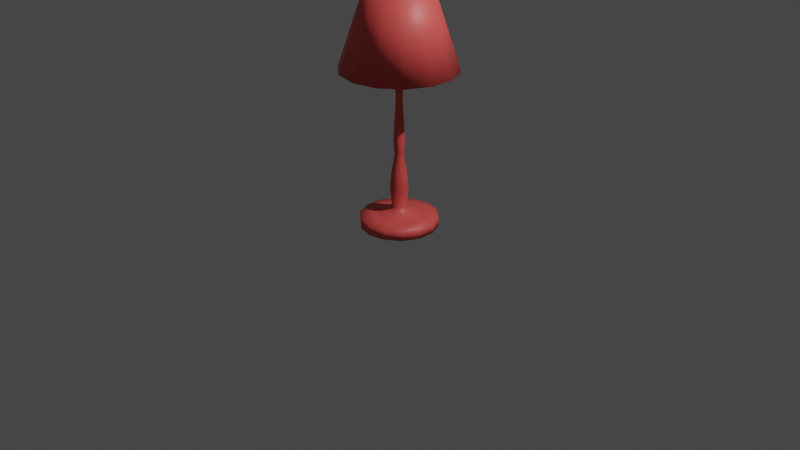 # Source: Lamp.blend  (saved by Blender 3.3.6; exported with 4.5.12 LTS)
import bpy
from mathutils import Matrix  # noqa: F401  (used for matrix-valued properties, if any)

bpy.ops.wm.read_factory_settings(use_empty=True)
scene = bpy.context.scene
scene.name = 'Scene'

# ---- collections
col_collection = bpy.data.collections.new('Collection'); scene.collection.children.link(col_collection)

# ---- materials (node trees are filled in below, after node groups)
mat_material_003 = bpy.data.materials.new('Material.003')
mat_material_003.use_transparent_shadow = False

# ---- material node trees
mat_material_003.use_nodes = True; mat_material_003.node_tree.nodes.clear()
_N = mat_material_003.node_tree.nodes; _L = mat_material_003.node_tree.links
n0 = _N.new('ShaderNodeBsdfPrincipled'); n0.name = 'Principled BSDF'; n0.location = (10, 300)
n0.distribution = 'GGX'
n0.subsurface_method = 'RANDOM_WALK_SKIN'
n0.inputs[0].default_value = (0.8271, 0.09379, 0.08593, 1.0)
n0.inputs[3].default_value = 1.45
n0.inputs[27].default_value = (0.0, 0.0, 0.0, 1.0)
n0.inputs[28].default_value = 1.0
n1 = _N.new('ShaderNodeOutputMaterial'); n1.name = 'Material Output'; n1.location = (300, 300)
_L.new(n0.outputs[0], n1.inputs[0])
n1.is_active_output = True

# ---- world
world_world = bpy.data.worlds.new('World'); scene.world = world_world
world_world.use_nodes = True; world_world.node_tree.nodes.clear()
_N = world_world.node_tree.nodes; _L = world_world.node_tree.links
n0 = _N.new('ShaderNodeOutputWorld'); n0.name = 'World Output'; n0.location = (300, 300)
n1 = _N.new('ShaderNodeBackground'); n1.name = 'Background'; n1.location = (10, 300)
n1.inputs[0].default_value = (0.05088, 0.05088, 0.05088, 1.0)
_L.new(n1.outputs[0], n0.inputs[0])
n0.is_active_output = True
world_world.color = (0.05088, 0.05088, 0.05088)
world_world.use_sun_shadow = False
world_world.sun_shadow_jitter_overblur = 0.0

# ---- cameras
cam_camera = bpy.data.cameras.new('Camera')
cam_camera.clip_end = 100.0
cam_camera.ortho_scale = 7.314

# ---- lights
light_light = bpy.data.lights.new('Light', 'POINT')
light_light.transmission_factor = 0.0
light_light.energy = 1000.0
light_light.shadow_soft_size = 0.1
light_light.shadow_maximum_resolution = 0.006
light_light.use_absolute_resolution = True

# ---- meshes
me_cylinder = bpy.data.meshes.new('Cylinder')
me_cylinder.from_pydata([(0.0, 0.4, -0.05), (0.0, 0.4, 0.05), (0.1736, 0.3604, -0.05), (0.1736, 0.3604, 0.05), (0.3127, 0.2494, -0.05), (0.3127, 0.2494, 0.05), (0.39, 0.08901, -0.05), (0.39, 0.08901, 0.05), (0.39, -0.08901, -0.05), (0.39, -0.08901, 0.05), (0.3127, -0.2494, -0.05), (0.3127, -0.2494, 0.05), (0.1736, -0.3604, -0.05), (0.1736, -0.3604, 0.05), (0.0, -0.4, -0.05), (0.0, -0.4, 0.05), (-0.1736, -0.3604, -0.05), (-0.1736, -0.3604, 0.05), (-0.3127, -0.2494, -0.05), (-0.3127, -0.2494, 0.05), (-0.39, -0.08901, -0.05), (-0.39, -0.08901, 0.05), (-0.39, 0.08901, -0.05), (-0.39, 0.08901, 0.05), (-0.3127, 0.2494, -0.05), (-0.3127, 0.2494, 0.05), (-0.1736, 0.3604, -0.05), (-0.1736, 0.3604, 0.05), (0.04968, 0.1032, 0.1159), (-5.593e-09, 0.1145, 0.1159), (0.08953, 0.07139, 0.1159), (0.1116, 0.02548, 0.1159), (0.1116, -0.02548, 0.1159), (0.08953, -0.07139, 0.1159), (0.04968, -0.1032, 0.1159), (-5.593e-09, -0.1145, 0.1159), (-0.04968, -0.1032, 0.1159), (-0.08953, -0.07139, 0.1159), (-0.1116, -0.02548, 0.1159), (-0.1116, 0.02548, 0.1159), (-0.08953, 0.07139, 0.1159), (-0.04968, 0.1032, 0.1159), (0.04968, 0.1032, 1.717), (3.184e-08, 0.1145, 1.717), (0.08953, 0.07139, 1.717), (0.1116, 0.02548, 1.717), (0.1116, -0.02548, 1.717), (0.08953, -0.07139, 1.717), (0.04968, -0.1032, 1.717), (3.184e-08, -0.1145, 1.717), (-0.04968, -0.1032, 1.717), (-0.08953, -0.07139, 1.717), (-0.1116, -0.02548, 1.717), (-0.1116, 0.02548, 1.717), (-0.08953, 0.07139, 1.717), (-0.04968, 0.1032, 1.717), (0.07194, 0.01642, 0.1519), (0.09278, 0.02118, 0.3434), (0.07564, 0.01726, 0.5253), (0.04482, 0.01023, 0.7039), (0.04482, -0.01023, 0.7039), (0.07564, -0.01726, 0.5253), (0.09278, -0.02118, 0.3434), (0.07194, -0.01642, 0.1519), (-0.07194, 0.01642, 0.1519), (-0.09278, 0.02118, 0.3434), (-0.07564, 0.01726, 0.5253), (-0.04482, 0.01023, 0.7039), (-0.03594, 0.02867, 0.7039), (-0.06066, 0.04838, 0.5253), (-0.0744, 0.05933, 0.3434), (-0.05769, 0.04601, 0.1519), (0.03594, -0.02867, 0.7039), (0.06066, -0.04838, 0.5253), (0.0744, -0.05933, 0.3434), (0.05769, -0.04601, 0.1519), (-0.01995, 0.04142, 0.7039), (-0.03366, 0.0699, 0.5253), (-0.04129, 0.08574, 0.3434), (-0.03202, 0.06648, 0.1519), (0.01995, -0.04142, 0.7039), (0.03366, -0.0699, 0.5253), (0.04129, -0.08574, 0.3434), (0.03202, -0.06648, 0.1519), (1.022e-09, 0.04598, 0.7039), (-2.232e-09, 0.07759, 0.5253), (-2.37e-09, 0.09516, 0.3434), (-3.402e-09, 0.07379, 0.1519), (1.022e-09, -0.04598, 0.7039), (-2.232e-09, -0.07759, 0.5253), (-2.37e-09, -0.09516, 0.3434), (-3.402e-09, -0.07379, 0.1519), (-0.01995, -0.04142, 0.7039), (-0.03366, -0.0699, 0.5253), (-0.04129, -0.08574, 0.3434), (-0.03202, -0.06648, 0.1519), (0.01995, 0.04142, 0.7039), (0.03366, 0.0699, 0.5253), (0.04129, 0.08574, 0.3434), (0.03202, 0.06648, 0.1519), (-0.03594, -0.02867, 0.7039), (-0.06066, -0.04838, 0.5253), (-0.0744, -0.05933, 0.3434), (-0.05769, -0.04601, 0.1519), (0.03594, 0.02867, 0.7039), (0.06066, 0.04838, 0.5253), (0.0744, 0.05933, 0.3434), (0.05769, 0.04601, 0.1519), (-0.04482, -0.01023, 0.7039), (-0.07564, -0.01726, 0.5253), (-0.09278, -0.02118, 0.3434), (-0.07194, -0.01642, 0.1519), (0.04845, 0.01106, 0.7236), (0.05513, 0.01258, 0.8747), (0.0493, 0.01125, 1.026), (0.03775, 0.008615, 1.176), (0.03344, 0.007632, 1.322), (0.04758, 0.01086, 1.468), (-0.04845, 0.01106, 0.7236), (-0.05513, 0.01258, 0.8747), (-0.0493, 0.01125, 1.026), (-0.03775, 0.008615, 1.176), (-0.03344, 0.007632, 1.322), (-0.04758, 0.01086, 1.468), (0.04758, -0.01086, 1.468), (0.03344, -0.007632, 1.322), (0.03775, -0.008615, 1.176), (0.0493, -0.01125, 1.026), (0.05513, -0.01258, 0.8747), (0.04845, -0.01106, 0.7236), (-0.03816, 0.03043, 1.468), (-0.02682, 0.02138, 1.322), (-0.03027, 0.02414, 1.176), (-0.03954, 0.03153, 1.026), (-0.04421, 0.03526, 0.8747), (-0.03885, 0.03098, 0.7236), (0.03816, -0.03043, 1.468), (0.02682, -0.02138, 1.322), (0.03027, -0.02414, 1.176), (0.03954, -0.03153, 1.026), (0.04421, -0.03526, 0.8747), (0.03885, -0.03098, 0.7236), (-0.02118, 0.04397, 1.468), (-0.01488, 0.0309, 1.322), (-0.0168, 0.03488, 1.176), (-0.02194, 0.04556, 1.026), (-0.02454, 0.05095, 0.8747), (-0.02156, 0.04477, 0.7236), (0.02118, -0.04397, 1.468), (0.01488, -0.0309, 1.322), (0.0168, -0.03488, 1.176), (0.02194, -0.04556, 1.026), (0.02454, -0.05095, 0.8747), (0.02156, -0.04477, 0.7236), (5.632e-09, 0.0488, 1.468), (-1.69e-09, 0.0343, 1.322), (-2.145e-09, 0.03872, 1.176), (8.984e-10, 0.05057, 1.026), (3.087e-09, 0.05655, 0.8747), (1.565e-09, 0.04969, 0.7236), (1.9e-09, -0.0488, 1.468), (-5.745e-09, -0.0343, 1.322), (-5.142e-09, -0.03872, 1.176), (-4.95e-10, -0.05057, 1.026), (2.865e-09, -0.05655, 0.8747), (1.566e-09, -0.04969, 0.7236), (-0.02118, -0.04397, 1.468), (-0.01488, -0.0309, 1.322), (-0.0168, -0.03488, 1.176), (-0.02194, -0.04556, 1.026), (-0.02453, -0.05095, 0.8747), (-0.02156, -0.04477, 0.7236), (0.02118, 0.04397, 1.468), (0.01488, 0.0309, 1.322), (0.0168, 0.03488, 1.176), (0.02194, 0.04556, 1.026), (0.02454, 0.05095, 0.8747), (0.02156, 0.04477, 0.7236), (-0.03816, -0.03043, 1.468), (-0.02682, -0.02138, 1.322), (-0.03027, -0.02414, 1.176), (-0.03954, -0.03153, 1.026), (-0.04421, -0.03526, 0.8747), (-0.03885, -0.03098, 0.7236), (0.03816, 0.03043, 1.468), (0.02682, 0.02138, 1.322), (0.03027, 0.02414, 1.176), (0.03954, 0.03153, 1.026), (0.04421, 0.03526, 0.8747), (0.03885, 0.03098, 0.7236), (-0.04758, -0.01086, 1.468), (-0.03344, -0.007632, 1.322), (-0.03775, -0.008615, 1.176), (-0.0493, -0.01125, 1.026), (-0.05513, -0.01258, 0.8747), (-0.04845, -0.01106, 0.7236), (0.2656, 0.06061, 0.06266), (0.1946, 0.04443, 0.07946), (0.1946, -0.04443, 0.07946), (0.2656, -0.06061, 0.06266), (-0.1182, -0.2454, 0.06266), (-0.08663, -0.1799, 0.07946), (-0.1561, -0.1245, 0.07946), (-0.213, -0.1698, 0.06266), (-0.1182, 0.2454, 0.06266), (-0.08663, 0.1799, 0.07946), (-2.268e-09, 0.1997, 0.07946), (-8.435e-10, 0.2724, 0.06266), (0.1182, 0.2454, 0.06266), (0.08663, 0.1799, 0.07946), (0.1561, 0.1245, 0.07946), (0.213, 0.1698, 0.06266), (0.1182, -0.2454, 0.06266), (0.08663, -0.1799, 0.07946), (-2.268e-09, -0.1997, 0.07946), (-8.435e-10, -0.2724, 0.06266), (-0.2656, 0.06061, 0.06266), (-0.1946, 0.04443, 0.07946), (-0.1561, 0.1245, 0.07946), (-0.213, 0.1698, 0.06266), (0.1561, -0.1245, 0.07946), (0.213, -0.1698, 0.06266), (-0.1946, -0.04443, 0.07946), (-0.2656, -0.06061, 0.06266), (0.0403, 0.009199, 1.628), (-0.0403, 0.009199, 1.628), (0.0403, -0.009199, 1.628), (-0.03232, 0.02577, 1.628), (0.03232, -0.02578, 1.628), (-0.01794, 0.03725, 1.628), (0.01794, -0.03725, 1.628), (2.184e-08, 0.04134, 1.628), (2.089e-08, -0.04134, 1.628), (-0.01794, -0.03725, 1.628), (0.01794, 0.03725, 1.628), (-0.03232, -0.02578, 1.628), (0.03232, 0.02578, 1.628), (-0.0403, -0.009199, 1.628), (-2.086e-09, 0.5456, 1.585), (-1.585e-09, 0.3149, 2.418), (0.2367, 0.4916, 1.585), (0.1366, 0.2837, 2.418), (0.4266, 0.3402, 1.585), (0.2462, 0.1963, 2.418), (0.5319, 0.1214, 1.585), (0.307, 0.07007, 2.418), (0.5319, -0.1214, 1.585), (0.307, -0.07007, 2.418), (0.4266, -0.3402, 1.585), (0.2462, -0.1963, 2.418), (0.2367, -0.4916, 1.585), (0.1366, -0.2837, 2.418), (-2.086e-09, -0.5456, 1.585), (-1.585e-09, -0.3149, 2.418), (-0.2367, -0.4916, 1.585), (-0.1366, -0.2837, 2.418), (-0.4266, -0.3402, 1.585), (-0.2462, -0.1963, 2.418), (-0.5319, -0.1214, 1.585), (-0.307, -0.07007, 2.418), (-0.5319, 0.1214, 1.585), (-0.307, 0.07007, 2.418), (-0.4266, 0.3402, 1.585), (-0.2462, 0.1963, 2.418), (-0.2367, 0.4916, 1.585), (-0.1366, 0.2837, 2.418), (-1.062e-09, 0.594, 1.585), (0.2577, 0.5352, 1.585), (0.4644, 0.3704, 1.585), (0.5791, 0.1322, 1.585), (0.5791, -0.1322, 1.585), (0.4644, -0.3704, 1.585), (0.2577, -0.5352, 1.585), (-1.062e-09, -0.594, 1.585), (-0.2577, -0.5352, 1.585), (-0.4644, -0.3704, 1.585), (-0.5791, -0.1322, 1.585), (-0.5791, 0.1322, 1.585), (-0.4644, 0.3704, 1.585), (-0.2577, 0.5352, 1.585), (-7.645e-08, 0.3034, 2.421), (0.1317, 0.2734, 2.421), (0.2372, 0.1892, 2.421), (0.2958, 0.06752, 2.421), (0.2958, -0.06752, 2.421), (0.2372, -0.1892, 2.421), (0.1317, -0.2734, 2.421), (-7.645e-08, -0.3034, 2.421), (-0.1317, -0.2734, 2.421), (-0.2372, -0.1892, 2.421), (-0.2958, -0.06752, 2.421), (-0.2958, 0.06752, 2.421), (-0.2372, 0.1892, 2.421), (-0.1317, 0.2734, 2.421), (-7.389e-08, -5.911e-09, 2.421)], [], [(0, 1, 3, 2), (2, 3, 5, 4), (4, 5, 7, 6), (6, 7, 9, 8), (8, 9, 11, 10), (10, 11, 13, 12), (12, 13, 15, 14), (14, 15, 17, 16), (16, 17, 19, 18), (18, 19, 21, 20), (20, 21, 23, 22), (22, 23, 25, 24), (198, 197, 31, 32), (24, 25, 27, 26), (26, 27, 1, 0), (0, 2, 4, 6, 8, 10, 12, 14, 16, 18, 20, 22, 24, 26), (226, 224, 45, 46), (202, 201, 36, 37), (206, 205, 41, 29), (210, 209, 28, 30), (214, 213, 34, 35), (218, 217, 39, 40), (220, 198, 32, 33), (222, 202, 37, 38), (197, 210, 30, 31), (201, 214, 35, 36), (209, 206, 29, 28), (205, 218, 40, 41), (213, 220, 33, 34), (217, 222, 38, 39), (42, 43, 55, 54, 53, 52, 51, 50, 49, 48, 47, 46, 45, 44), (227, 225, 53, 54), (228, 226, 46, 47), (229, 227, 54, 55), (230, 228, 47, 48), (231, 229, 55, 43), (232, 230, 48, 49), (233, 232, 49, 50), (234, 231, 43, 42), (235, 233, 50, 51), (236, 234, 42, 44), (237, 235, 51, 52), (224, 236, 44, 45), (225, 237, 52, 53), (39, 38, 111, 64), (64, 111, 110, 65), (65, 110, 109, 66), (66, 109, 108, 67), (31, 30, 107, 56), (56, 107, 106, 57), (57, 106, 105, 58), (58, 105, 104, 59), (38, 37, 103, 111), (111, 103, 102, 110), (110, 102, 101, 109), (109, 101, 100, 108), (30, 28, 99, 107), (107, 99, 98, 106), (106, 98, 97, 105), (105, 97, 96, 104), (37, 36, 95, 103), (103, 95, 94, 102), (102, 94, 93, 101), (101, 93, 92, 100), (28, 29, 87, 99), (99, 87, 86, 98), (98, 86, 85, 97), (97, 85, 84, 96), (36, 35, 91, 95), (95, 91, 90, 94), (94, 90, 89, 93), (93, 89, 88, 92), (35, 34, 83, 91), (91, 83, 82, 90), (90, 82, 81, 89), (89, 81, 80, 88), (29, 41, 79, 87), (87, 79, 78, 86), (86, 78, 77, 85), (85, 77, 76, 84), (34, 33, 75, 83), (83, 75, 74, 82), (82, 74, 73, 81), (81, 73, 72, 80), (41, 40, 71, 79), (79, 71, 70, 78), (78, 70, 69, 77), (77, 69, 68, 76), (33, 32, 63, 75), (75, 63, 62, 74), (74, 62, 61, 73), (73, 61, 60, 72), (40, 39, 64, 71), (71, 64, 65, 70), (70, 65, 66, 69), (69, 66, 67, 68), (32, 31, 56, 63), (63, 56, 57, 62), (62, 57, 58, 61), (61, 58, 59, 60), (67, 108, 195, 118), (118, 195, 194, 119), (119, 194, 193, 120), (120, 193, 192, 121), (121, 192, 191, 122), (122, 191, 190, 123), (59, 104, 189, 112), (112, 189, 188, 113), (113, 188, 187, 114), (114, 187, 186, 115), (115, 186, 185, 116), (116, 185, 184, 117), (108, 100, 183, 195), (195, 183, 182, 194), (194, 182, 181, 193), (193, 181, 180, 192), (192, 180, 179, 191), (191, 179, 178, 190), (104, 96, 177, 189), (189, 177, 176, 188), (188, 176, 175, 187), (187, 175, 174, 186), (186, 174, 173, 185), (185, 173, 172, 184), (100, 92, 171, 183), (183, 171, 170, 182), (182, 170, 169, 181), (181, 169, 168, 180), (180, 168, 167, 179), (179, 167, 166, 178), (96, 84, 159, 177), (177, 159, 158, 176), (176, 158, 157, 175), (175, 157, 156, 174), (174, 156, 155, 173), (173, 155, 154, 172), (92, 88, 165, 171), (171, 165, 164, 170), (170, 164, 163, 169), (169, 163, 162, 168), (168, 162, 161, 167), (167, 161, 160, 166), (88, 80, 153, 165), (165, 153, 152, 164), (164, 152, 151, 163), (163, 151, 150, 162), (162, 150, 149, 161), (161, 149, 148, 160), (84, 76, 147, 159), (159, 147, 146, 158), (158, 146, 145, 157), (157, 145, 144, 156), (156, 144, 143, 155), (155, 143, 142, 154), (80, 72, 141, 153), (153, 141, 140, 152), (152, 140, 139, 151), (151, 139, 138, 150), (150, 138, 137, 149), (149, 137, 136, 148), (76, 68, 135, 147), (147, 135, 134, 146), (146, 134, 133, 145), (145, 133, 132, 144), (144, 132, 131, 143), (143, 131, 130, 142), (72, 60, 129, 141), (141, 129, 128, 140), (140, 128, 127, 139), (139, 127, 126, 138), (138, 126, 125, 137), (137, 125, 124, 136), (68, 67, 118, 135), (135, 118, 119, 134), (134, 119, 120, 133), (133, 120, 121, 132), (132, 121, 122, 131), (131, 122, 123, 130), (60, 59, 112, 129), (129, 112, 113, 128), (128, 113, 114, 127), (127, 114, 115, 126), (126, 115, 116, 125), (125, 116, 117, 124), (23, 21, 223, 216), (216, 223, 222, 217), (13, 11, 221, 212), (212, 221, 220, 213), (27, 25, 219, 204), (204, 219, 218, 205), (3, 1, 207, 208), (208, 207, 206, 209), (17, 15, 215, 200), (200, 215, 214, 201), (7, 5, 211, 196), (196, 211, 210, 197), (21, 19, 203, 223), (223, 203, 202, 222), (11, 9, 199, 221), (221, 199, 198, 220), (25, 23, 216, 219), (219, 216, 217, 218), (15, 13, 212, 215), (215, 212, 213, 214), (5, 3, 208, 211), (211, 208, 209, 210), (1, 27, 204, 207), (207, 204, 205, 206), (19, 17, 200, 203), (203, 200, 201, 202), (9, 7, 196, 199), (199, 196, 197, 198), (123, 190, 237, 225), (117, 184, 236, 224), (190, 178, 235, 237), (184, 172, 234, 236), (178, 166, 233, 235), (172, 154, 231, 234), (166, 160, 232, 233), (160, 148, 230, 232), (154, 142, 229, 231), (148, 136, 228, 230), (142, 130, 227, 229), (136, 124, 226, 228), (130, 123, 225, 227), (124, 117, 224, 226), (266, 239, 241, 267), (267, 241, 243, 268), (268, 243, 245, 269), (269, 245, 247, 270), (270, 247, 249, 271), (271, 249, 251, 272), (272, 251, 253, 273), (273, 253, 255, 274), (274, 255, 257, 275), (275, 257, 259, 276), (276, 259, 261, 277), (277, 261, 263, 278), (241, 239, 265, 263, 261, 259, 257, 255, 253, 251, 249, 247, 245, 243), (278, 263, 265, 279), (279, 265, 239, 266), (254, 256, 289, 288), (240, 238, 266, 267), (242, 240, 267, 268), (244, 242, 268, 269), (246, 244, 269, 270), (248, 246, 270, 271), (250, 248, 271, 272), (252, 250, 272, 273), (254, 252, 273, 274), (256, 254, 274, 275), (258, 256, 275, 276), (260, 258, 276, 277), (262, 260, 277, 278), (264, 262, 278, 279), (238, 264, 279, 266), (240, 242, 282, 281), (256, 258, 290, 289), (242, 244, 283, 282), (258, 260, 291, 290), (244, 246, 284, 283), (260, 262, 292, 291), (246, 248, 285, 284), (262, 264, 293, 292), (248, 250, 286, 285), (264, 238, 280, 293), (250, 252, 287, 286), (252, 254, 288, 287), (238, 240, 281, 280), (280, 281, 294), (281, 282, 294), (282, 283, 294), (283, 284, 294), (284, 285, 294), (285, 286, 294), (286, 287, 294), (287, 288, 294), (288, 289, 294), (289, 290, 294), (290, 291, 294), (291, 292, 294), (292, 293, 294), (293, 280, 294)])
me_cylinder.polygons.foreach_set('use_smooth', [True] * 283)
_uv = me_cylinder.uv_layers.new(name='UVMap')
_uv.uv.foreach_set('vector', [1.0, 0.5, 1.0, 1.0, 0.9286, 1.0, 0.9286, 0.5, 0.9286, 0.5, 0.9286, 1.0, 0.8571, 1.0, 0.8571, 0.5, 0.8571, 0.5, 0.8571, 1.0, 0.7857, 1.0, 0.7857, 0.5, 0.7857, 0.5, 0.7857, 1.0, 0.7143, 1.0, 0.7143, 0.5, 0.7143, 0.5, 0.7143, 1.0, 0.6429, 1.0, 0.6429, 0.5, 0.6429, 0.5, 0.6429, 1.0, 0.5714, 1.0, 0.5714, 0.5, 0.5714, 0.5, 0.5714, 1.0, 0.5, 1.0, 0.5, 0.5, 0.5, 0.5, 0.5, 1.0, 0.4286, 1.0, 0.4286, 0.5, 0.4286, 0.5, 0.4286, 1.0, 0.3571, 1.0, 0.3571, 0.5, 0.3571, 0.5, 0.3571, 1.0, 0.2857, 1.0, 0.2857, 0.5, 0.2857, 0.5, 0.2857, 1.0, 0.2143, 1.0, 0.2143, 0.5, 0.2143, 0.5, 0.2143, 1.0, 0.1429, 1.0, 0.1429, 0.5, 0.7143, 1.0, 0.7857, 1.0, 0.7857, 1.0, 0.7143, 1.0, 0.1429, 0.5, 0.1429, 1.0, 0.07143, 1.0, 0.07143, 0.5, 0.07143, 0.5, 0.07143, 1.0, -1.341e-07, 1.0, -1.341e-07, 0.5, 0.75, 0.49, 0.8541, 0.4662, 0.9376, 0.3996, 0.984, 0.3034, 0.984, 0.1966, 0.9376, 0.1004, 0.8541, 0.03377, 0.75, 0.01, 0.6459, 0.03377, 0.5624, 0.1004, 0.516, 0.1966, 0.516, 0.3034, 0.5624, 0.3996, 0.6459, 0.4662, 0.7143, 1.0, 0.7857, 1.0, 0.7857, 1.0, 0.7143, 1.0, 0.3571, 1.0, 0.4286, 1.0, 0.4286, 1.0, 0.3571, 1.0, -1.341e-07, 1.0, 0.07143, 1.0, 0.07143, 1.0, -1.341e-07, 1.0, 0.8571, 1.0, 0.9286, 1.0, 0.9286, 1.0, 0.8571, 1.0, 0.5, 1.0, 0.5714, 1.0, 0.5714, 1.0, 0.5, 1.0, 0.1429, 1.0, 0.2143, 1.0, 0.2143, 1.0, 0.1429, 1.0, 0.6429, 1.0, 0.7143, 1.0, 0.7143, 1.0, 0.6429, 1.0, 0.2857, 1.0, 0.3571, 1.0, 0.3571, 1.0, 0.2857, 1.0, 0.7857, 1.0, 0.8571, 1.0, 0.8571, 1.0, 0.7857, 1.0, 0.4286, 1.0, 0.5, 1.0, 0.5, 1.0, 0.4286, 1.0, 0.9286, 1.0, 1.0, 1.0, 1.0, 1.0, 0.9286, 1.0, 0.07143, 1.0, 0.1429, 1.0, 0.1429, 1.0, 0.07143, 1.0, 0.5714, 1.0, 0.6429, 1.0, 0.6429, 1.0, 0.5714, 1.0, 0.2143, 1.0, 0.2857, 1.0, 0.2857, 1.0, 0.2143, 1.0, 0.3541, 0.4662, 0.25, 0.49, 0.1459, 0.4662, 0.06236, 0.3996, 0.01602, 0.3034, 0.01602, 0.1966, 0.06236, 0.1004, 0.1459, 0.03377, 0.25, 0.01, 0.3541, 0.03377, 0.4376, 0.1004, 0.484, 0.1966, 0.484, 0.3034, 0.4376, 0.3996, 0.1429, 1.0, 0.2143, 1.0, 0.2143, 1.0, 0.1429, 1.0, 0.6429, 1.0, 0.7143, 1.0, 0.7143, 1.0, 0.6429, 1.0, 0.07143, 1.0, 0.1429, 1.0, 0.1429, 1.0, 0.07143, 1.0, 0.5714, 1.0, 0.6429, 1.0, 0.6429, 1.0, 0.5714, 1.0, -1.341e-07, 1.0, 0.07143, 1.0, 0.07143, 1.0, -1.341e-07, 1.0, 0.5, 1.0, 0.5714, 1.0, 0.5714, 1.0, 0.5, 1.0, 0.4286, 1.0, 0.5, 1.0, 0.5, 1.0, 0.4286, 1.0, 0.9286, 1.0, 1.0, 1.0, 1.0, 1.0, 0.9286, 1.0, 0.3571, 1.0, 0.4286, 1.0, 0.4286, 1.0, 0.3571, 1.0, 0.8571, 1.0, 0.9286, 1.0, 0.9286, 1.0, 0.8571, 1.0, 0.2857, 1.0, 0.3571, 1.0, 0.3571, 1.0, 0.2857, 1.0, 0.7857, 1.0, 0.8571, 1.0, 0.8571, 1.0, 0.7857, 1.0, 0.2143, 1.0, 0.2857, 1.0, 0.2857, 1.0, 0.2143, 1.0, 0.2143, 1.0, 0.2857, 1.0, 0.2857, 1.0, 0.2143, 1.0, 0.2143, 1.0, 0.2857, 1.0, 0.2857, 1.0, 0.2143, 1.0, 0.2143, 1.0, 0.2857, 1.0, 0.2857, 1.0, 0.2143, 1.0, 0.2143, 1.0, 0.2857, 1.0, 0.2857, 1.0, 0.2143, 1.0, 0.7857, 1.0, 0.8571, 1.0, 0.8571, 1.0, 0.7857, 1.0, 0.7857, 1.0, 0.8571, 1.0, 0.8571, 1.0, 0.7857, 1.0, 0.7857, 1.0, 0.8571, 1.0, 0.8571, 1.0, 0.7857, 1.0, 0.7857, 1.0, 0.8571, 1.0, 0.8571, 1.0, 0.7857, 1.0, 0.2857, 1.0, 0.3571, 1.0, 0.3571, 1.0, 0.2857, 1.0, 0.2857, 1.0, 0.3571, 1.0, 0.3571, 1.0, 0.2857, 1.0, 0.2857, 1.0, 0.3571, 1.0, 0.3571, 1.0, 0.2857, 1.0, 0.2857, 1.0, 0.3571, 1.0, 0.3571, 1.0, 0.2857, 1.0, 0.8571, 1.0, 0.9286, 1.0, 0.9286, 1.0, 0.8571, 1.0, 0.8571, 1.0, 0.9286, 1.0, 0.9286, 1.0, 0.8571, 1.0, 0.8571, 1.0, 0.9286, 1.0, 0.9286, 1.0, 0.8571, 1.0, 0.8571, 1.0, 0.9286, 1.0, 0.9286, 1.0, 0.8571, 1.0, 0.3571, 1.0, 0.4286, 1.0, 0.4286, 1.0, 0.3571, 1.0, 0.3571, 1.0, 0.4286, 1.0, 0.4286, 1.0, 0.3571, 1.0, 0.3571, 1.0, 0.4286, 1.0, 0.4286, 1.0, 0.3571, 1.0, 0.3571, 1.0, 0.4286, 1.0, 0.4286, 1.0, 0.3571, 1.0, 0.9286, 1.0, 1.0, 1.0, 1.0, 1.0, 0.9286, 1.0, 0.9286, 1.0, 1.0, 1.0, 1.0, 1.0, 0.9286, 1.0, 0.9286, 1.0, 1.0, 1.0, 1.0, 1.0, 0.9286, 1.0, 0.9286, 1.0, 1.0, 1.0, 1.0, 1.0, 0.9286, 1.0, 0.4286, 1.0, 0.5, 1.0, 0.5, 1.0, 0.4286, 1.0, 0.4286, 1.0, 0.5, 1.0, 0.5, 1.0, 0.4286, 1.0, 0.4286, 1.0, 0.5, 1.0, 0.5, 1.0, 0.4286, 1.0, 0.4286, 1.0, 0.5, 1.0, 0.5, 1.0, 0.4286, 1.0, 0.5, 1.0, 0.5714, 1.0, 0.5714, 1.0, 0.5, 1.0, 0.5, 1.0, 0.5714, 1.0, 0.5714, 1.0, 0.5, 1.0, 0.5, 1.0, 0.5714, 1.0, 0.5714, 1.0, 0.5, 1.0, 0.5, 1.0, 0.5714, 1.0, 0.5714, 1.0, 0.5, 1.0, -1.341e-07, 1.0, 0.07143, 1.0, 0.07143, 1.0, -1.341e-07, 1.0, -1.341e-07, 1.0, 0.07143, 1.0, 0.07143, 1.0, -1.341e-07, 1.0, -1.341e-07, 1.0, 0.07143, 1.0, 0.07143, 1.0, -1.341e-07, 1.0, -1.341e-07, 1.0, 0.07143, 1.0, 0.07143, 1.0, -1.341e-07, 1.0, 0.5714, 1.0, 0.6429, 1.0, 0.6429, 1.0, 0.5714, 1.0, 0.5714, 1.0, 0.6429, 1.0, 0.6429, 1.0, 0.5714, 1.0, 0.5714, 1.0, 0.6429, 1.0, 0.6429, 1.0, 0.5714, 1.0, 0.5714, 1.0, 0.6429, 1.0, 0.6429, 1.0, 0.5714, 1.0, 0.07143, 1.0, 0.1429, 1.0, 0.1429, 1.0, 0.07143, 1.0, 0.07143, 1.0, 0.1429, 1.0, 0.1429, 1.0, 0.07143, 1.0, 0.07143, 1.0, 0.1429, 1.0, 0.1429, 1.0, 0.07143, 1.0, 0.07143, 1.0, 0.1429, 1.0, 0.1429, 1.0, 0.07143, 1.0, 0.6429, 1.0, 0.7143, 1.0, 0.7143, 1.0, 0.6429, 1.0, 0.6429, 1.0, 0.7143, 1.0, 0.7143, 1.0, 0.6429, 1.0, 0.6429, 1.0, 0.7143, 1.0, 0.7143, 1.0, 0.6429, 1.0, 0.6429, 1.0, 0.7143, 1.0, 0.7143, 1.0, 0.6429, 1.0, 0.1429, 1.0, 0.2143, 1.0, 0.2143, 1.0, 0.1429, 1.0, 0.1429, 1.0, 0.2143, 1.0, 0.2143, 1.0, 0.1429, 1.0, 0.1429, 1.0, 0.2143, 1.0, 0.2143, 1.0, 0.1429, 1.0, 0.1429, 1.0, 0.2143, 1.0, 0.2143, 1.0, 0.1429, 1.0, 0.7143, 1.0, 0.7857, 1.0, 0.7857, 1.0, 0.7143, 1.0, 0.7143, 1.0, 0.7857, 1.0, 0.7857, 1.0, 0.7143, 1.0, 0.7143, 1.0, 0.7857, 1.0, 0.7857, 1.0, 0.7143, 1.0, 0.7143, 1.0, 0.7857, 1.0, 0.7857, 1.0, 0.7143, 1.0, 0.2143, 1.0, 0.2857, 1.0, 0.2857, 1.0, 0.2143, 1.0, 0.2143, 1.0, 0.2857, 1.0, 0.2857, 1.0, 0.2143, 1.0, 0.2143, 1.0, 0.2857, 1.0, 0.2857, 1.0, 0.2143, 1.0, 0.2143, 1.0, 0.2857, 1.0, 0.2857, 1.0, 0.2143, 1.0, 0.2143, 1.0, 0.2857, 1.0, 0.2857, 1.0, 0.2143, 1.0, 0.2143, 1.0, 0.2857, 1.0, 0.2857, 1.0, 0.2143, 1.0, 0.7857, 1.0, 0.8571, 1.0, 0.8571, 1.0, 0.7857, 1.0, 0.7857, 1.0, 0.8571, 1.0, 0.8571, 1.0, 0.7857, 1.0, 0.7857, 1.0, 0.8571, 1.0, 0.8571, 1.0, 0.7857, 1.0, 0.7857, 1.0, 0.8571, 1.0, 0.8571, 1.0, 0.7857, 1.0, 0.7857, 1.0, 0.8571, 1.0, 0.8571, 1.0, 0.7857, 1.0, 0.7857, 1.0, 0.8571, 1.0, 0.8571, 1.0, 0.7857, 1.0, 0.2857, 1.0, 0.3571, 1.0, 0.3571, 1.0, 0.2857, 1.0, 0.2857, 1.0, 0.3571, 1.0, 0.3571, 1.0, 0.2857, 1.0, 0.2857, 1.0, 0.3571, 1.0, 0.3571, 1.0, 0.2857, 1.0, 0.2857, 1.0, 0.3571, 1.0, 0.3571, 1.0, 0.2857, 1.0, 0.2857, 1.0, 0.3571, 1.0, 0.3571, 1.0, 0.2857, 1.0, 0.2857, 1.0, 0.3571, 1.0, 0.3571, 1.0, 0.2857, 1.0, 0.8571, 1.0, 0.9286, 1.0, 0.9286, 1.0, 0.8571, 1.0, 0.8571, 1.0, 0.9286, 1.0, 0.9286, 1.0, 0.8571, 1.0, 0.8571, 1.0, 0.9286, 1.0, 0.9286, 1.0, 0.8571, 1.0, 0.8571, 1.0, 0.9286, 1.0, 0.9286, 1.0, 0.8571, 1.0, 0.8571, 1.0, 0.9286, 1.0, 0.9286, 1.0, 0.8571, 1.0, 0.8571, 1.0, 0.9286, 1.0, 0.9286, 1.0, 0.8571, 1.0, 0.3571, 1.0, 0.4286, 1.0, 0.4286, 1.0, 0.3571, 1.0, 0.3571, 1.0, 0.4286, 1.0, 0.4286, 1.0, 0.3571, 1.0, 0.3571, 1.0, 0.4286, 1.0, 0.4286, 1.0, 0.3571, 1.0, 0.3571, 1.0, 0.4286, 1.0, 0.4286, 1.0, 0.3571, 1.0, 0.3571, 1.0, 0.4286, 1.0, 0.4286, 1.0, 0.3571, 1.0, 0.3571, 1.0, 0.4286, 1.0, 0.4286, 1.0, 0.3571, 1.0, 0.9286, 1.0, 1.0, 1.0, 1.0, 1.0, 0.9286, 1.0, 0.9286, 1.0, 1.0, 1.0, 1.0, 1.0, 0.9286, 1.0, 0.9286, 1.0, 1.0, 1.0, 1.0, 1.0, 0.9286, 1.0, 0.9286, 1.0, 1.0, 1.0, 1.0, 1.0, 0.9286, 1.0, 0.9286, 1.0, 1.0, 1.0, 1.0, 1.0, 0.9286, 1.0, 0.9286, 1.0, 1.0, 1.0, 1.0, 1.0, 0.9286, 1.0, 0.4286, 1.0, 0.5, 1.0, 0.5, 1.0, 0.4286, 1.0, 0.4286, 1.0, 0.5, 1.0, 0.5, 1.0, 0.4286, 1.0, 0.4286, 1.0, 0.5, 1.0, 0.5, 1.0, 0.4286, 1.0, 0.4286, 1.0, 0.5, 1.0, 0.5, 1.0, 0.4286, 1.0, 0.4286, 1.0, 0.5, 1.0, 0.5, 1.0, 0.4286, 1.0, 0.4286, 1.0, 0.5, 1.0, 0.5, 1.0, 0.4286, 1.0, 0.5, 1.0, 0.5714, 1.0, 0.5714, 1.0, 0.5, 1.0, 0.5, 1.0, 0.5714, 1.0, 0.5714, 1.0, 0.5, 1.0, 0.5, 1.0, 0.5714, 1.0, 0.5714, 1.0, 0.5, 1.0, 0.5, 1.0, 0.5714, 1.0, 0.5714, 1.0, 0.5, 1.0, 0.5, 1.0, 0.5714, 1.0, 0.5714, 1.0, 0.5, 1.0, 0.5, 1.0, 0.5714, 1.0, 0.5714, 1.0, 0.5, 1.0, -1.341e-07, 1.0, 0.07143, 1.0, 0.07143, 1.0, -1.341e-07, 1.0, -1.341e-07, 1.0, 0.07143, 1.0, 0.07143, 1.0, -1.341e-07, 1.0, -1.341e-07, 1.0, 0.07143, 1.0, 0.07143, 1.0, -1.341e-07, 1.0, -1.341e-07, 1.0, 0.07143, 1.0, 0.07143, 1.0, -1.341e-07, 1.0, -1.341e-07, 1.0, 0.07143, 1.0, 0.07143, 1.0, -1.341e-07, 1.0, -1.341e-07, 1.0, 0.07143, 1.0, 0.07143, 1.0, -1.341e-07, 1.0, 0.5714, 1.0, 0.6429, 1.0, 0.6429, 1.0, 0.5714, 1.0, 0.5714, 1.0, 0.6429, 1.0, 0.6429, 1.0, 0.5714, 1.0, 0.5714, 1.0, 0.6429, 1.0, 0.6429, 1.0, 0.5714, 1.0, 0.5714, 1.0, 0.6429, 1.0, 0.6429, 1.0, 0.5714, 1.0, 0.5714, 1.0, 0.6429, 1.0, 0.6429, 1.0, 0.5714, 1.0, 0.5714, 1.0, 0.6429, 1.0, 0.6429, 1.0, 0.5714, 1.0, 0.07143, 1.0, 0.1429, 1.0, 0.1429, 1.0, 0.07143, 1.0, 0.07143, 1.0, 0.1429, 1.0, 0.1429, 1.0, 0.07143, 1.0, 0.07143, 1.0, 0.1429, 1.0, 0.1429, 1.0, 0.07143, 1.0, 0.07143, 1.0, 0.1429, 1.0, 0.1429, 1.0, 0.07143, 1.0, 0.07143, 1.0, 0.1429, 1.0, 0.1429, 1.0, 0.07143, 1.0, 0.07143, 1.0, 0.1429, 1.0, 0.1429, 1.0, 0.07143, 1.0, 0.6429, 1.0, 0.7143, 1.0, 0.7143, 1.0, 0.6429, 1.0, 0.6429, 1.0, 0.7143, 1.0, 0.7143, 1.0, 0.6429, 1.0, 0.6429, 1.0, 0.7143, 1.0, 0.7143, 1.0, 0.6429, 1.0, 0.6429, 1.0, 0.7143, 1.0, 0.7143, 1.0, 0.6429, 1.0, 0.6429, 1.0, 0.7143, 1.0, 0.7143, 1.0, 0.6429, 1.0, 0.6429, 1.0, 0.7143, 1.0, 0.7143, 1.0, 0.6429, 1.0, 0.1429, 1.0, 0.2143, 1.0, 0.2143, 1.0, 0.1429, 1.0, 0.1429, 1.0, 0.2143, 1.0, 0.2143, 1.0, 0.1429, 1.0, 0.1429, 1.0, 0.2143, 1.0, 0.2143, 1.0, 0.1429, 1.0, 0.1429, 1.0, 0.2143, 1.0, 0.2143, 1.0, 0.1429, 1.0, 0.1429, 1.0, 0.2143, 1.0, 0.2143, 1.0, 0.1429, 1.0, 0.1429, 1.0, 0.2143, 1.0, 0.2143, 1.0, 0.1429, 1.0, 0.7143, 1.0, 0.7857, 1.0, 0.7857, 1.0, 0.7143, 1.0, 0.7143, 1.0, 0.7857, 1.0, 0.7857, 1.0, 0.7143, 1.0, 0.7143, 1.0, 0.7857, 1.0, 0.7857, 1.0, 0.7143, 1.0, 0.7143, 1.0, 0.7857, 1.0, 0.7857, 1.0, 0.7143, 1.0, 0.7143, 1.0, 0.7857, 1.0, 0.7857, 1.0, 0.7143, 1.0, 0.7143, 1.0, 0.7857, 1.0, 0.7857, 1.0, 0.7143, 1.0, 0.2143, 1.0, 0.2857, 1.0, 0.2857, 1.0, 0.2143, 1.0, 0.2143, 1.0, 0.2857, 1.0, 0.2857, 1.0, 0.2143, 1.0, 0.5714, 1.0, 0.6429, 1.0, 0.6429, 1.0, 0.5714, 1.0, 0.5714, 1.0, 0.6429, 1.0, 0.6429, 1.0, 0.5714, 1.0, 0.07143, 1.0, 0.1429, 1.0, 0.1429, 1.0, 0.07143, 1.0, 0.07143, 1.0, 0.1429, 1.0, 0.1429, 1.0, 0.07143, 1.0, 0.9286, 1.0, 1.0, 1.0, 1.0, 1.0, 0.9286, 1.0, 0.9286, 1.0, 1.0, 1.0, 1.0, 1.0, 0.9286, 1.0, 0.4286, 1.0, 0.5, 1.0, 0.5, 1.0, 0.4286, 1.0, 0.4286, 1.0, 0.5, 1.0, 0.5, 1.0, 0.4286, 1.0, 0.7857, 1.0, 0.8571, 1.0, 0.8571, 1.0, 0.7857, 1.0, 0.7857, 1.0, 0.8571, 1.0, 0.8571, 1.0, 0.7857, 1.0, 0.2857, 1.0, 0.3571, 1.0, 0.3571, 1.0, 0.2857, 1.0, 0.2857, 1.0, 0.3571, 1.0, 0.3571, 1.0, 0.2857, 1.0, 0.6429, 1.0, 0.7143, 1.0, 0.7143, 1.0, 0.6429, 1.0, 0.6429, 1.0, 0.7143, 1.0, 0.7143, 1.0, 0.6429, 1.0, 0.1429, 1.0, 0.2143, 1.0, 0.2143, 1.0, 0.1429, 1.0, 0.1429, 1.0, 0.2143, 1.0, 0.2143, 1.0, 0.1429, 1.0, 0.5, 1.0, 0.5714, 1.0, 0.5714, 1.0, 0.5, 1.0, 0.5, 1.0, 0.5714, 1.0, 0.5714, 1.0, 0.5, 1.0, 0.8571, 1.0, 0.9286, 1.0, 0.9286, 1.0, 0.8571, 1.0, 0.8571, 1.0, 0.9286, 1.0, 0.9286, 1.0, 0.8571, 1.0, -1.341e-07, 1.0, 0.07143, 1.0, 0.07143, 1.0, -1.341e-07, 1.0, -1.341e-07, 1.0, 0.07143, 1.0, 0.07143, 1.0, -1.341e-07, 1.0, 0.3571, 1.0, 0.4286, 1.0, 0.4286, 1.0, 0.3571, 1.0, 0.3571, 1.0, 0.4286, 1.0, 0.4286, 1.0, 0.3571, 1.0, 0.7143, 1.0, 0.7857, 1.0, 0.7857, 1.0, 0.7143, 1.0, 0.7143, 1.0, 0.7857, 1.0, 0.7857, 1.0, 0.7143, 1.0, 0.2143, 1.0, 0.2857, 1.0, 0.2857, 1.0, 0.2143, 1.0, 0.7857, 1.0, 0.8571, 1.0, 0.8571, 1.0, 0.7857, 1.0, 0.2857, 1.0, 0.3571, 1.0, 0.3571, 1.0, 0.2857, 1.0, 0.8571, 1.0, 0.9286, 1.0, 0.9286, 1.0, 0.8571, 1.0, 0.3571, 1.0, 0.4286, 1.0, 0.4286, 1.0, 0.3571, 1.0, 0.9286, 1.0, 1.0, 1.0, 1.0, 1.0, 0.9286, 1.0, 0.4286, 1.0, 0.5, 1.0, 0.5, 1.0, 0.4286, 1.0, 0.5, 1.0, 0.5714, 1.0, 0.5714, 1.0, 0.5, 1.0, -1.341e-07, 1.0, 0.07143, 1.0, 0.07143, 1.0, -1.341e-07, 1.0, 0.5714, 1.0, 0.6429, 1.0, 0.6429, 1.0, 0.5714, 1.0, 0.07143, 1.0, 0.1429, 1.0, 0.1429, 1.0, 0.07143, 1.0, 0.6429, 1.0, 0.7143, 1.0, 0.7143, 1.0, 0.6429, 1.0, 0.1429, 1.0, 0.2143, 1.0, 0.2143, 1.0, 0.1429, 1.0, 0.7143, 1.0, 0.7857, 1.0, 0.7857, 1.0, 0.7143, 1.0, 1.0, 0.5, 1.0, 1.0, 0.9286, 1.0, 0.9286, 0.5, 0.9286, 0.5, 0.9286, 1.0, 0.8571, 1.0, 0.8571, 0.5, 0.8571, 0.5, 0.8571, 1.0, 0.7857, 1.0, 0.7857, 0.5, 0.7857, 0.5, 0.7857, 1.0, 0.7143, 1.0, 0.7143, 0.5, 0.7143, 0.5, 0.7143, 1.0, 0.6429, 1.0, 0.6429, 0.5, 0.6429, 0.5, 0.6429, 1.0, 0.5714, 1.0, 0.5714, 0.5, 0.5714, 0.5, 0.5714, 1.0, 0.5, 1.0, 0.5, 0.5, 0.5, 0.5, 0.5, 1.0, 0.4286, 1.0, 0.4286, 0.5, 0.4286, 0.5, 0.4286, 1.0, 0.3571, 1.0, 0.3571, 0.5, 0.3571, 0.5, 0.3571, 1.0, 0.2857, 1.0, 0.2857, 0.5, 0.2857, 0.5, 0.2857, 1.0, 0.2143, 1.0, 0.2143, 0.5, 0.2143, 0.5, 0.2143, 1.0, 0.1429, 1.0, 0.1429, 0.5, 0.3541, 0.4662, 0.25, 0.49, 0.1459, 0.4662, 0.06236, 0.3996, 0.01602, 0.3034, 0.01602, 0.1966, 0.06236, 0.1004, 0.1459, 0.03377, 0.25, 0.01, 0.3541, 0.03377, 0.4376, 0.1004, 0.484, 0.1966, 0.484, 0.3034, 0.4376, 0.3996, 0.1429, 0.5, 0.1429, 1.0, 0.07143, 1.0, 0.07143, 0.5, 0.07143, 0.5, 0.07143, 1.0, -1.341e-07, 1.0, -1.341e-07, 0.5, 0.6595, 0.06205, 0.5869, 0.1199, 0.5869, 0.1199, 0.6595, 0.06205, 0.8405, 0.438, 0.75, 0.4586, 0.75, 0.49, 0.8541, 0.4662, 0.9131, 0.3801, 0.8405, 0.438, 0.8541, 0.4662, 0.9376, 0.3996, 0.9534, 0.2964, 0.9131, 0.3801, 0.9376, 0.3996, 0.984, 0.3034, 0.9534, 0.2036, 0.9534, 0.2964, 0.984, 0.3034, 0.984, 0.1966, 0.9131, 0.1199, 0.9534, 0.2036, 0.984, 0.1966, 0.9376, 0.1004, 0.8405, 0.06205, 0.9131, 0.1199, 0.9376, 0.1004, 0.8541, 0.03377, 0.75, 0.04139, 0.8405, 0.06205, 0.8541, 0.03377, 0.75, 0.01, 0.6595, 0.06205, 0.75, 0.04139, 0.75, 0.01, 0.6459, 0.03377, 0.5869, 0.1199, 0.6595, 0.06205, 0.6459, 0.03377, 0.5624, 0.1004, 0.5466, 0.2036, 0.5869, 0.1199, 0.5624, 0.1004, 0.516, 0.1966, 0.5466, 0.2964, 0.5466, 0.2036, 0.516, 0.1966, 0.516, 0.3034, 0.5869, 0.3801, 0.5466, 0.2964, 0.516, 0.3034, 0.5624, 0.3996, 0.6595, 0.438, 0.5869, 0.3801, 0.5624, 0.3996, 0.6459, 0.4662, 0.75, 0.4586, 0.6595, 0.438, 0.6459, 0.4662, 0.75, 0.49, 0.8405, 0.438, 0.9131, 0.3801, 0.9131, 0.3801, 0.8405, 0.438, 0.5869, 0.1199, 0.5466, 0.2036, 0.5466, 0.2036, 0.5869, 0.1199, 0.9131, 0.3801, 0.9534, 0.2964, 0.9534, 0.2964, 0.9131, 0.3801, 0.5466, 0.2036, 0.5466, 0.2964, 0.5466, 0.2964, 0.5466, 0.2036, 0.9534, 0.2964, 0.9534, 0.2036, 0.9534, 0.2036, 0.9534, 0.2964, 0.5466, 0.2964, 0.5869, 0.3801, 0.5869, 0.3801, 0.5466, 0.2964, 0.9534, 0.2036, 0.9131, 0.1199, 0.9131, 0.1199, 0.9534, 0.2036, 0.5869, 0.3801, 0.6595, 0.438, 0.6595, 0.438, 0.5869, 0.3801, 0.9131, 0.1199, 0.8405, 0.06205, 0.8405, 0.06205, 0.9131, 0.1199, 0.6595, 0.438, 0.75, 0.4586, 0.75, 0.4586, 0.6595, 0.438, 0.8405, 0.06205, 0.75, 0.04139, 0.75, 0.04139, 0.8405, 0.06205, 0.75, 0.04139, 0.6595, 0.06205, 0.6595, 0.06205, 0.75, 0.04139, 0.75, 0.4586, 0.8405, 0.438, 0.8405, 0.438, 0.75, 0.4586, 0.75, 0.4586, 0.8405, 0.438, 0.75, 0.25, 0.8405, 0.438, 0.9131, 0.3801, 0.75, 0.25, 0.9131, 0.3801, 0.9534, 0.2964, 0.75, 0.25, 0.9534, 0.2964, 0.9534, 0.2036, 0.75, 0.25, 0.9534, 0.2036, 0.9131, 0.1199, 0.75, 0.25, 0.9131, 0.1199, 0.8405, 0.06205, 0.75, 0.25, 0.8405, 0.06205, 0.75, 0.04139, 0.75, 0.25, 0.75, 0.04139, 0.6595, 0.06205, 0.75, 0.25, 0.6595, 0.06205, 0.5869, 0.1199, 0.75, 0.25, 0.5869, 0.1199, 0.5466, 0.2036, 0.75, 0.25, 0.5466, 0.2036, 0.5466, 0.2964, 0.75, 0.25, 0.5466, 0.2964, 0.5869, 0.3801, 0.75, 0.25, 0.5869, 0.3801, 0.6595, 0.438, 0.75, 0.25, 0.6595, 0.438, 0.75, 0.4586, 0.75, 0.25])
me_cylinder.materials.append(mat_material_003)
me_cylinder.update()

# ---- objects
ob_light = bpy.data.objects.new('Light', light_light)
ob_camera = bpy.data.objects.new('Camera', cam_camera)
ob_cylinder = bpy.data.objects.new('Cylinder', me_cylinder)

# ---- transforms, parenting, visibility, modifiers, constraints
ob_light.location = (4.076, 1.005, 5.904)
ob_light.rotation_euler = (0.6503, 0.05522, 1.866)
ob_light.lock_rotations_4d = False
ob_light.empty_display_type = 'ARROWS'
ob_light.color = (0.0, 0.0, 0.0, 0.0)
ob_light.lineart.crease_threshold = 0.0
ob_camera.location = (7.359, -6.926, 4.958)
ob_camera.rotation_euler = (1.109, 0.0, 0.8149)
ob_camera.lock_rotations_4d = False
ob_camera.empty_display_type = 'ARROWS'
ob_camera.color = (0.0, 0.0, 0.0, 0.0)
ob_camera.display_type = 'WIRE'
ob_camera.lineart.crease_threshold = 0.0
ob_cylinder.location = (0.0, 0.0, 0.0)

# ---- collection membership
col_collection.objects.link(ob_light)
col_collection.objects.link(ob_camera)
col_collection.objects.link(ob_cylinder)

# ---- scene / render settings (as saved in the file)
scene.camera = ob_camera
scene.frame_start = 1; scene.frame_end = 250; scene.frame_set(1)
scene.render.engine = 'BLENDER_EEVEE_NEXT'
scene.cycles.sampling_pattern = 'TABULATED_SOBOL'
scene.cycles.use_light_tree = False
scene.view_settings.view_transform = 'Filmic'
bpy.context.view_layer.update()
